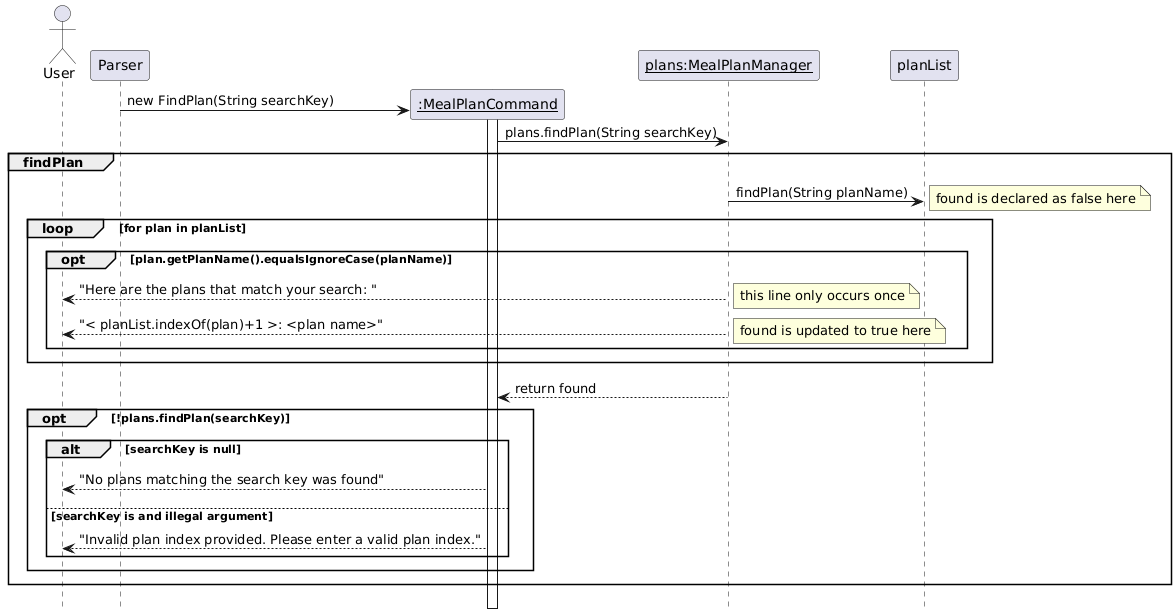

The diagram above was rendered by PlantUML. Its source (embedded in the PNG):
@startuml
hide footbox
skinparam classAttributeIconSize 0
!pragma teoz true

actor User
participant Parser

Parser-> "__:MealPlanCommand__" as MealPlanCommand ** : new FindPlan(String searchKey)
activate MealPlanCommand
participant "__plans:MealPlanManager__" as MealPlanManager

MealPlanCommand -> MealPlanManager : plans.findPlan(String searchKey)

group findPlan
MealPlanManager -> planList : findPlan(String planName)


loop for plan in planList

opt plan.getPlanName().equalsIgnoreCase(planName)
note right: found is declared as false here

User <-- MealPlanManager : "Here are the plans that match your search: "
note right: this line only occurs once
User <-- MealPlanManager : "< planList.indexOf(plan)+1 >: <plan name>"
note right: found is updated to true here
end
end
MealPlanCommand <-- MealPlanManager : return found

opt !plans.findPlan(searchKey)
alt searchKey is null
User <-- MealPlanCommand : "No plans matching the search key was found"
else searchKey is and illegal argument
User <-- MealPlanCommand : "Invalid plan index provided. Please enter a valid plan index."
end
end
@enduml